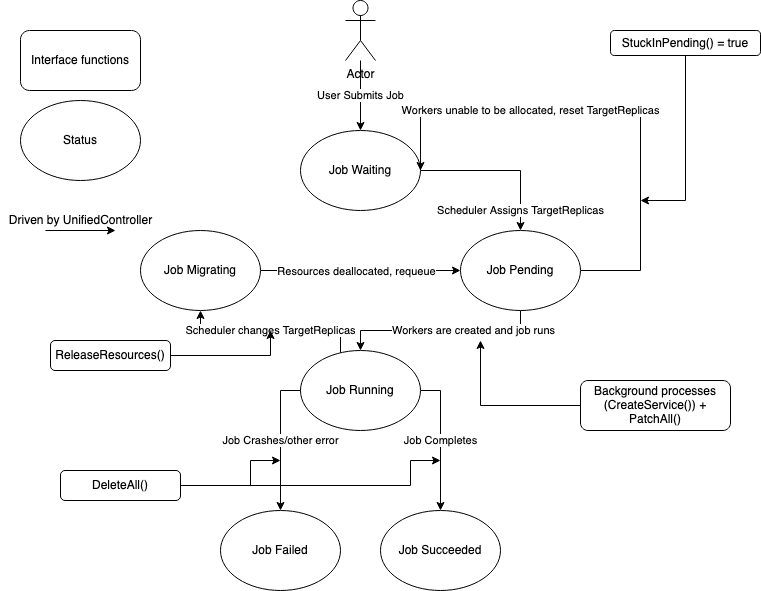

The diagram above was exported from draw.io. Its source (the exported page's mxGraphModel, read from the mxfile embedded in the PNG):
<mxGraphModel dx="1090" dy="637" grid="1" gridSize="10" guides="1" tooltips="1" connect="1" arrows="1" fold="1" page="1" pageScale="1" pageWidth="850" pageHeight="1100" math="0" shadow="0">
  <root>
    <mxCell id="YgRQhseTLCK_L4lNEfgO-0" />
    <mxCell id="YgRQhseTLCK_L4lNEfgO-1" parent="YgRQhseTLCK_L4lNEfgO-0" />
    <mxCell id="GB2EcUp36RNvJycGtSGq-12" value="Scheduler Assigns TargetReplicas" style="edgeStyle=orthogonalEdgeStyle;rounded=0;orthogonalLoop=1;jettySize=auto;html=1;entryX=0.5;entryY=0;entryDx=0;entryDy=0;" parent="YgRQhseTLCK_L4lNEfgO-1" source="GB2EcUp36RNvJycGtSGq-2" target="GB2EcUp36RNvJycGtSGq-10" edge="1">
      <mxGeometry x="0.75" relative="1" as="geometry">
        <mxPoint as="offset" />
      </mxGeometry>
    </mxCell>
    <mxCell id="GB2EcUp36RNvJycGtSGq-2" value="Job Waiting" style="ellipse;whiteSpace=wrap;html=1;" parent="YgRQhseTLCK_L4lNEfgO-1" vertex="1">
      <mxGeometry x="360" y="140" width="120" height="80" as="geometry" />
    </mxCell>
    <mxCell id="GB2EcUp36RNvJycGtSGq-4" value="User Submits Job" style="edgeStyle=orthogonalEdgeStyle;rounded=0;orthogonalLoop=1;jettySize=auto;html=1;entryX=0.5;entryY=0;entryDx=0;entryDy=0;" parent="YgRQhseTLCK_L4lNEfgO-1" source="GB2EcUp36RNvJycGtSGq-3" target="GB2EcUp36RNvJycGtSGq-2" edge="1">
      <mxGeometry relative="1" as="geometry" />
    </mxCell>
    <mxCell id="GB2EcUp36RNvJycGtSGq-3" value="Actor" style="shape=umlActor;verticalLabelPosition=bottom;verticalAlign=top;html=1;outlineConnect=0;" parent="YgRQhseTLCK_L4lNEfgO-1" vertex="1">
      <mxGeometry x="405" y="10" width="30" height="60" as="geometry" />
    </mxCell>
    <mxCell id="GB2EcUp36RNvJycGtSGq-14" value="Workers are created and job runs" style="edgeStyle=orthogonalEdgeStyle;rounded=0;orthogonalLoop=1;jettySize=auto;html=1;entryX=0.5;entryY=0;entryDx=0;entryDy=0;" parent="YgRQhseTLCK_L4lNEfgO-1" source="GB2EcUp36RNvJycGtSGq-10" target="GB2EcUp36RNvJycGtSGq-13" edge="1">
      <mxGeometry x="-0.3333" relative="1" as="geometry">
        <Array as="points">
          <mxPoint x="580" y="340" />
          <mxPoint x="420" y="340" />
        </Array>
        <mxPoint as="offset" />
      </mxGeometry>
    </mxCell>
    <mxCell id="CTwYKyqZnJI1vJM9Nop6-0" value="&lt;div&gt;Workers unable to be allocated, reset TargetReplicas&lt;/div&gt;" style="edgeStyle=orthogonalEdgeStyle;rounded=0;orthogonalLoop=1;jettySize=auto;html=1;entryX=1;entryY=0.5;entryDx=0;entryDy=0;" parent="YgRQhseTLCK_L4lNEfgO-1" source="GB2EcUp36RNvJycGtSGq-10" target="GB2EcUp36RNvJycGtSGq-2" edge="1">
      <mxGeometry x="0.32" relative="1" as="geometry">
        <Array as="points">
          <mxPoint x="700" y="280" />
          <mxPoint x="700" y="120" />
          <mxPoint x="480" y="120" />
        </Array>
        <mxPoint as="offset" />
      </mxGeometry>
    </mxCell>
    <mxCell id="GB2EcUp36RNvJycGtSGq-10" value="Job Pending" style="ellipse;whiteSpace=wrap;html=1;" parent="YgRQhseTLCK_L4lNEfgO-1" vertex="1">
      <mxGeometry x="520" y="240" width="120" height="80" as="geometry" />
    </mxCell>
    <mxCell id="GB2EcUp36RNvJycGtSGq-20" value="Scheduler changes TargetReplicas" style="edgeStyle=orthogonalEdgeStyle;rounded=0;orthogonalLoop=1;jettySize=auto;html=1;entryX=0.5;entryY=1;entryDx=0;entryDy=0;" parent="YgRQhseTLCK_L4lNEfgO-1" source="GB2EcUp36RNvJycGtSGq-13" target="GB2EcUp36RNvJycGtSGq-19" edge="1">
      <mxGeometry x="0.0125" relative="1" as="geometry">
        <Array as="points">
          <mxPoint x="400" y="340" />
          <mxPoint x="260" y="340" />
        </Array>
        <mxPoint as="offset" />
      </mxGeometry>
    </mxCell>
    <mxCell id="GB2EcUp36RNvJycGtSGq-29" value="Job Completes" style="edgeStyle=orthogonalEdgeStyle;rounded=0;orthogonalLoop=1;jettySize=auto;html=1;entryX=0.5;entryY=0;entryDx=0;entryDy=0;" parent="YgRQhseTLCK_L4lNEfgO-1" source="GB2EcUp36RNvJycGtSGq-13" target="GB2EcUp36RNvJycGtSGq-27" edge="1">
      <mxGeometry relative="1" as="geometry">
        <Array as="points">
          <mxPoint x="500" y="400" />
        </Array>
      </mxGeometry>
    </mxCell>
    <mxCell id="GB2EcUp36RNvJycGtSGq-13" value="Job Running" style="ellipse;whiteSpace=wrap;html=1;" parent="YgRQhseTLCK_L4lNEfgO-1" vertex="1">
      <mxGeometry x="360" y="360" width="120" height="80" as="geometry" />
    </mxCell>
    <mxCell id="GB2EcUp36RNvJycGtSGq-28" value="Job Crashes/other error" style="edgeStyle=orthogonalEdgeStyle;rounded=0;orthogonalLoop=1;jettySize=auto;html=1;entryX=0.5;entryY=0;entryDx=0;entryDy=0;exitX=0;exitY=0.5;exitDx=0;exitDy=0;" parent="YgRQhseTLCK_L4lNEfgO-1" source="GB2EcUp36RNvJycGtSGq-13" target="GB2EcUp36RNvJycGtSGq-15" edge="1">
      <mxGeometry relative="1" as="geometry">
        <Array as="points">
          <mxPoint x="340" y="400" />
        </Array>
      </mxGeometry>
    </mxCell>
    <mxCell id="GB2EcUp36RNvJycGtSGq-15" value="Job Failed" style="ellipse;whiteSpace=wrap;html=1;" parent="YgRQhseTLCK_L4lNEfgO-1" vertex="1">
      <mxGeometry x="280" y="520" width="120" height="80" as="geometry" />
    </mxCell>
    <mxCell id="GB2EcUp36RNvJycGtSGq-25" style="edgeStyle=orthogonalEdgeStyle;rounded=0;orthogonalLoop=1;jettySize=auto;html=1;entryX=0;entryY=0.5;entryDx=0;entryDy=0;exitX=1;exitY=0.5;exitDx=0;exitDy=0;" parent="YgRQhseTLCK_L4lNEfgO-1" source="GB2EcUp36RNvJycGtSGq-19" target="GB2EcUp36RNvJycGtSGq-10" edge="1">
      <mxGeometry relative="1" as="geometry">
        <Array as="points">
          <mxPoint x="370" y="280" />
          <mxPoint x="370" y="280" />
        </Array>
      </mxGeometry>
    </mxCell>
    <mxCell id="GB2EcUp36RNvJycGtSGq-26" value="&lt;div&gt;Resources deallocated, requeue&lt;/div&gt;" style="edgeLabel;html=1;align=center;verticalAlign=middle;resizable=0;points=[];" parent="GB2EcUp36RNvJycGtSGq-25" vertex="1" connectable="0">
      <mxGeometry x="-0.3529" y="-2" relative="1" as="geometry">
        <mxPoint x="30" y="-2" as="offset" />
      </mxGeometry>
    </mxCell>
    <mxCell id="GB2EcUp36RNvJycGtSGq-19" value="Job Migrating" style="ellipse;whiteSpace=wrap;html=1;" parent="YgRQhseTLCK_L4lNEfgO-1" vertex="1">
      <mxGeometry x="200" y="240" width="120" height="80" as="geometry" />
    </mxCell>
    <mxCell id="GB2EcUp36RNvJycGtSGq-27" value="Job Succeeded" style="ellipse;whiteSpace=wrap;html=1;" parent="YgRQhseTLCK_L4lNEfgO-1" vertex="1">
      <mxGeometry x="440" y="520" width="120" height="80" as="geometry" />
    </mxCell>
    <mxCell id="KRb0FKtGKQR9Qif_PYet-2" style="edgeStyle=orthogonalEdgeStyle;rounded=0;orthogonalLoop=1;jettySize=auto;html=1;" edge="1" parent="YgRQhseTLCK_L4lNEfgO-1" source="C4z8EnfwNc25CB2s_dH1-0">
      <mxGeometry relative="1" as="geometry">
        <mxPoint x="700" y="210" as="targetPoint" />
        <Array as="points">
          <mxPoint x="745" y="210" />
        </Array>
      </mxGeometry>
    </mxCell>
    <mxCell id="C4z8EnfwNc25CB2s_dH1-0" value="StuckInPending() = true" style="rounded=1;whiteSpace=wrap;html=1;" parent="YgRQhseTLCK_L4lNEfgO-1" vertex="1">
      <mxGeometry x="670" y="40" width="150" height="25" as="geometry" />
    </mxCell>
    <mxCell id="KRb0FKtGKQR9Qif_PYet-1" style="edgeStyle=orthogonalEdgeStyle;rounded=0;orthogonalLoop=1;jettySize=auto;html=1;" edge="1" parent="YgRQhseTLCK_L4lNEfgO-1" source="KRb0FKtGKQR9Qif_PYet-0">
      <mxGeometry relative="1" as="geometry">
        <mxPoint x="540" y="350" as="targetPoint" />
      </mxGeometry>
    </mxCell>
    <mxCell id="KRb0FKtGKQR9Qif_PYet-0" value="Background processes (CreateService()) + PatchAll()" style="rounded=1;whiteSpace=wrap;html=1;" vertex="1" parent="YgRQhseTLCK_L4lNEfgO-1">
      <mxGeometry x="640" y="390" width="150" height="50" as="geometry" />
    </mxCell>
    <mxCell id="KRb0FKtGKQR9Qif_PYet-3" value="&lt;div&gt;Interface functions&lt;/div&gt;" style="rounded=1;whiteSpace=wrap;html=1;" vertex="1" parent="YgRQhseTLCK_L4lNEfgO-1">
      <mxGeometry x="80" y="40" width="120" height="60" as="geometry" />
    </mxCell>
    <mxCell id="KRb0FKtGKQR9Qif_PYet-4" value="Status" style="ellipse;whiteSpace=wrap;html=1;" vertex="1" parent="YgRQhseTLCK_L4lNEfgO-1">
      <mxGeometry x="80" y="110" width="120" height="80" as="geometry" />
    </mxCell>
    <mxCell id="KRb0FKtGKQR9Qif_PYet-5" value="" style="endArrow=classic;html=1;rounded=0;" edge="1" parent="YgRQhseTLCK_L4lNEfgO-1">
      <mxGeometry width="50" height="50" relative="1" as="geometry">
        <mxPoint x="105" y="240" as="sourcePoint" />
        <mxPoint x="175" y="240" as="targetPoint" />
      </mxGeometry>
    </mxCell>
    <mxCell id="KRb0FKtGKQR9Qif_PYet-6" value="Driven by UnifiedController" style="text;html=1;align=center;verticalAlign=middle;resizable=0;points=[];autosize=1;strokeColor=none;fillColor=none;" vertex="1" parent="YgRQhseTLCK_L4lNEfgO-1">
      <mxGeometry x="60" y="220" width="160" height="20" as="geometry" />
    </mxCell>
    <mxCell id="KRb0FKtGKQR9Qif_PYet-8" style="edgeStyle=orthogonalEdgeStyle;rounded=0;orthogonalLoop=1;jettySize=auto;html=1;" edge="1" parent="YgRQhseTLCK_L4lNEfgO-1" source="KRb0FKtGKQR9Qif_PYet-7">
      <mxGeometry relative="1" as="geometry">
        <mxPoint x="500" y="470" as="targetPoint" />
        <Array as="points">
          <mxPoint x="470" y="495" />
          <mxPoint x="470" y="470" />
        </Array>
      </mxGeometry>
    </mxCell>
    <mxCell id="KRb0FKtGKQR9Qif_PYet-9" style="edgeStyle=orthogonalEdgeStyle;rounded=0;orthogonalLoop=1;jettySize=auto;html=1;" edge="1" parent="YgRQhseTLCK_L4lNEfgO-1" source="KRb0FKtGKQR9Qif_PYet-7">
      <mxGeometry relative="1" as="geometry">
        <mxPoint x="340" y="470" as="targetPoint" />
        <Array as="points">
          <mxPoint x="310" y="495" />
          <mxPoint x="310" y="470" />
        </Array>
      </mxGeometry>
    </mxCell>
    <mxCell id="KRb0FKtGKQR9Qif_PYet-7" value="DeleteAll()" style="rounded=1;whiteSpace=wrap;html=1;" vertex="1" parent="YgRQhseTLCK_L4lNEfgO-1">
      <mxGeometry x="120" y="480" width="120" height="30" as="geometry" />
    </mxCell>
    <mxCell id="KRb0FKtGKQR9Qif_PYet-12" style="edgeStyle=orthogonalEdgeStyle;rounded=0;orthogonalLoop=1;jettySize=auto;html=1;" edge="1" parent="YgRQhseTLCK_L4lNEfgO-1" source="KRb0FKtGKQR9Qif_PYet-10">
      <mxGeometry relative="1" as="geometry">
        <mxPoint x="330" y="340" as="targetPoint" />
      </mxGeometry>
    </mxCell>
    <mxCell id="KRb0FKtGKQR9Qif_PYet-10" value="ReleaseResources()" style="rounded=1;whiteSpace=wrap;html=1;" vertex="1" parent="YgRQhseTLCK_L4lNEfgO-1">
      <mxGeometry x="110" y="350" width="120" height="30" as="geometry" />
    </mxCell>
    <mxCell id="KRb0FKtGKQR9Qif_PYet-11" style="edgeStyle=orthogonalEdgeStyle;rounded=0;orthogonalLoop=1;jettySize=auto;html=1;exitX=0.5;exitY=1;exitDx=0;exitDy=0;" edge="1" parent="YgRQhseTLCK_L4lNEfgO-1" source="KRb0FKtGKQR9Qif_PYet-10" target="KRb0FKtGKQR9Qif_PYet-10">
      <mxGeometry relative="1" as="geometry" />
    </mxCell>
  </root>
</mxGraphModel>